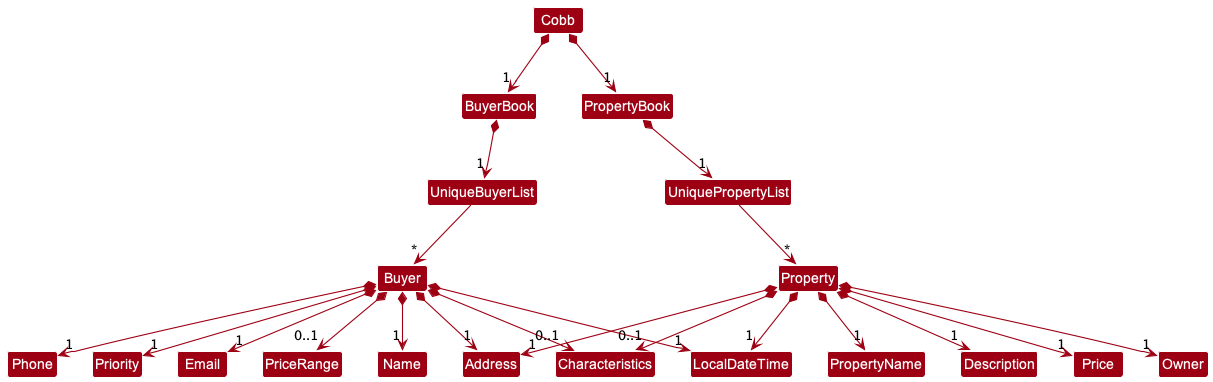

The diagram above was rendered by PlantUML. Its source (embedded in the PNG):
@startuml
!include style.puml
skinparam arrowThickness 1.1
skinparam arrowColor MODEL_COLOR
skinparam classBackgroundColor MODEL_COLOR

Cobb *-down-> "1" BuyerBook
Cobb *-down-> "1" PropertyBook
BuyerBook *-down-> "1" UniqueBuyerList
PropertyBook *-down-> "1" UniquePropertyList

UniqueBuyerList -down-> "*" Buyer
UniquePropertyList -down-> "*" Property

Buyer *--> "1" Name
Buyer *--> "1" Phone
Buyer *--> "1" Priority
Buyer *--> "1" Email
Buyer *--> "0..1" PriceRange
Buyer *--> "1" Address
Buyer *--> "0..1" Characteristics
Buyer *--> "1" LocalDateTime
Property *--> "1" Address
Property *--> "0..1" Characteristics
Property *--> "1" LocalDateTime
Property *--> "1" PropertyName
Property *--> "1" Description
Property *--> "1" Price
Property *--> "1" Owner
@enduml